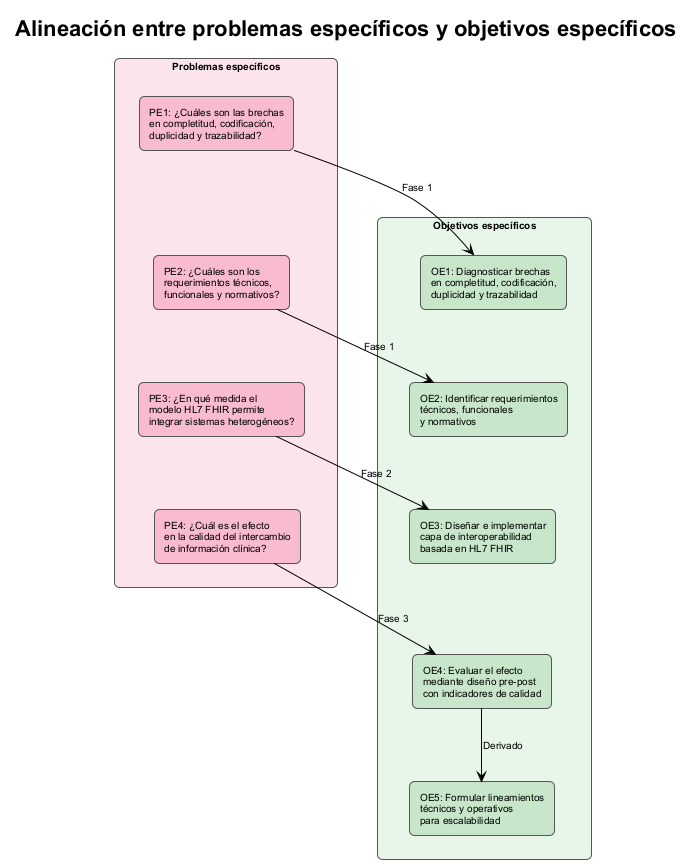

The diagram above was rendered by PlantUML. Its source (embedded in the PNG):
@startuml diagrama-alineacion-problemas-objetivos
!theme plain
skinparam backgroundColor white
skinparam defaultFontName Arial
skinparam defaultFontSize 10
skinparam shadowing false
skinparam rectangle {
    RoundCorner 10
    BorderColor #555555
    FontSize 10
}

title <b>Alineación entre problemas específicos y objetivos específicos</b>

rectangle "**Problemas específicos**" as PE_BOX #FCE4EC {
    rectangle "PE1: ¿Cuáles son las brechas\nen completitud, codificación,\nduplicidad y trazabilidad?" as PE1 #F8BBD0

    rectangle "PE2: ¿Cuáles son los\nrequerimientos técnicos,\nfuncionales y normativos?" as PE2 #F8BBD0

    rectangle "PE3: ¿En qué medida el\nmodelo HL7 FHIR permite\nintegrar sistemas heterogéneos?" as PE3 #F8BBD0

    rectangle "PE4: ¿Cuál es el efecto\nen la calidad del intercambio\nde información clínica?" as PE4 #F8BBD0
}

rectangle "**Objetivos específicos**" as OE_BOX #E8F5E9 {
    rectangle "OE1: Diagnosticar brechas\nen completitud, codificación,\nduplicidad y trazabilidad" as OE1 #C8E6C9

    rectangle "OE2: Identificar requerimientos\ntécnicos, funcionales\ny normativos" as OE2 #C8E6C9

    rectangle "OE3: Diseñar e implementar\ncapa de interoperabilidad\nbasada en HL7 FHIR" as OE3 #C8E6C9

    rectangle "OE4: Evaluar el efecto\nmediante diseño pre-post\ncon indicadores de calidad" as OE4 #C8E6C9

    rectangle "OE5: Formular lineamientos\ntécnicos y operativos\npara escalabilidad" as OE5 #C8E6C9
}

PE1 --> OE1 : "Fase 1"
PE2 --> OE2 : "Fase 1"
PE3 --> OE3 : "Fase 2"
PE4 --> OE4 : "Fase 3"
OE4 -down-> OE5 : "Derivado"

PE1 -[hidden]down- PE2
PE2 -[hidden]down- PE3
PE3 -[hidden]down- PE4

OE1 -[hidden]down- OE2
OE2 -[hidden]down- OE3
OE3 -[hidden]down- OE4

PE_BOX -[hidden]right- OE_BOX

@enduml